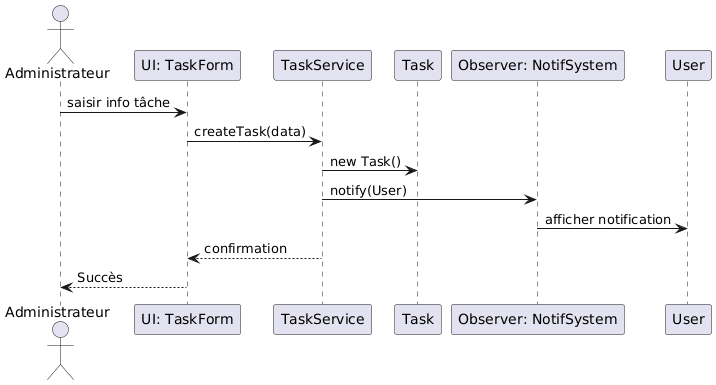

The diagram above was rendered by PlantUML. Its source (embedded in the PNG):
@startuml
actor Administrateur
participant "UI: TaskForm" as UI
participant "TaskService" as Service
participant "Task" as Model
participant "Observer: NotifSystem" as Notif

Administrateur -> UI: saisir info tâche
UI -> Service: createTask(data)
Service -> Model: new Task()
Service -> Notif: notify(User)
Notif -> User: afficher notification
Service --> UI: confirmation
UI --> Administrateur: Succès
@enduml